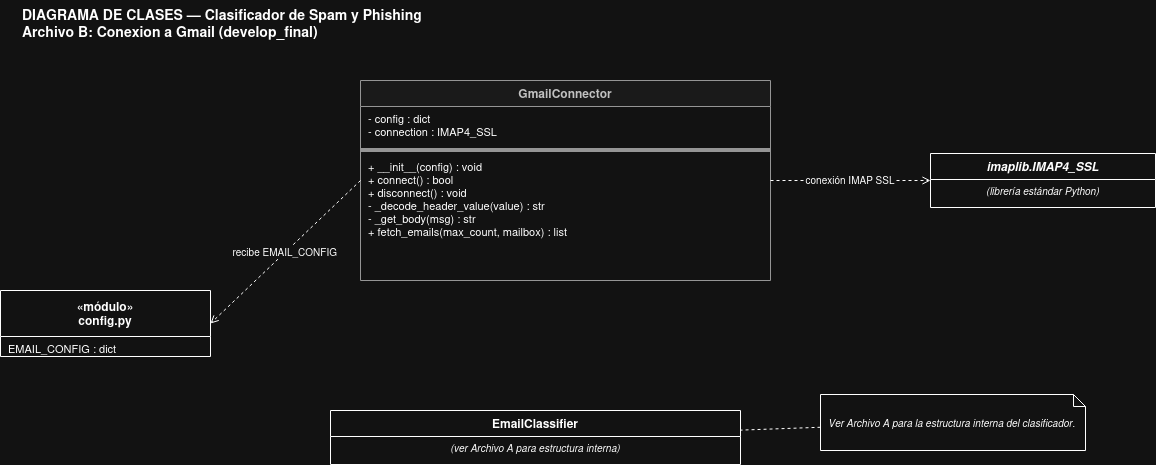

The diagram above was exported from draw.io. Its source (the exported page's mxGraphModel, read from the mxfile embedded in the PNG):
<mxGraphModel dx="1414" dy="683" grid="1" gridSize="10" guides="1" tooltips="1" connect="1" arrows="1" fold="1" page="1" pageScale="1" pageWidth="1169" pageHeight="827" math="0" shadow="0">
  <root>
    <mxCell id="0" />
    <mxCell id="1" parent="0" />
    <mxCell id="titulo" parent="1" style="text;strokeColor=none;fillColor=none;align=left;verticalAlign=top;fontSize=14;fontStyle=1;" value="DIAGRAMA DE CLASES — Clasificador de Spam y Phishing&#10;Archivo B: Conexion a Gmail (develop_final)" vertex="1">
      <mxGeometry height="44" width="620" x="30" y="20" as="geometry" />
    </mxCell>
    <mxCell id="config" parent="1" style="swimlane;fontStyle=1;align=center;startSize=46;fontSize=12;" value="«módulo»&#10;config.py" vertex="1">
      <mxGeometry height="66" width="210" x="10" y="310" as="geometry" />
    </mxCell>
    <mxCell id="config_a" parent="config" style="text;strokeColor=none;fillColor=none;align=left;verticalAlign=top;spacingLeft=6;overflow=hidden;rotatable=0;fontSize=11;" value="EMAIL_CONFIG : dict" vertex="1">
      <mxGeometry height="20" width="210" y="46" as="geometry" />
    </mxCell>
    <mxCell id="gc" parent="1" style="swimlane;fontStyle=1;align=center;startSize=26;fillColor=#f5f5f5;strokeColor=#666666;fontColor=#333333;fontSize=12;" value="GmailConnector" vertex="1">
      <mxGeometry height="200" width="410" x="370" y="100" as="geometry" />
    </mxCell>
    <mxCell id="gc_a" parent="gc" style="text;strokeColor=none;fillColor=none;align=left;verticalAlign=top;spacingLeft=6;overflow=hidden;rotatable=0;fontSize=11;" value="- config     : dict&#10;- connection : IMAP4_SSL" vertex="1">
      <mxGeometry height="40" width="410" y="26" as="geometry" />
    </mxCell>
    <mxCell id="gc_sep" parent="gc" style="line;strokeColor=#666666;fillColor=none;" value="" vertex="1">
      <mxGeometry height="8" width="410" y="66" as="geometry" />
    </mxCell>
    <mxCell id="gc_m" parent="gc" style="text;strokeColor=none;fillColor=none;align=left;verticalAlign=top;spacingLeft=6;overflow=hidden;rotatable=0;fontSize=11;" value="+ __init__(config) : void&#10;+ connect() : bool&#10;+ disconnect() : void&#10;- _decode_header_value(value) : str&#10;- _get_body(msg) : str&#10;+ fetch_emails(max_count, mailbox) : list" vertex="1">
      <mxGeometry height="126" width="410" y="74" as="geometry" />
    </mxCell>
    <mxCell id="imap" parent="1" style="swimlane;fontStyle=3;align=center;startSize=26;fontSize=12;" value="imaplib.IMAP4_SSL" vertex="1">
      <mxGeometry height="54" width="225" x="940" y="173" as="geometry" />
    </mxCell>
    <mxCell id="imap_sub" parent="imap" style="text;strokeColor=none;fillColor=none;align=center;verticalAlign=top;fontSize=10;fontStyle=2;" value="(librería estándar Python)" vertex="1">
      <mxGeometry height="28" width="225" y="26" as="geometry" />
    </mxCell>
    <mxCell id="ec_ref" parent="1" style="swimlane;fontStyle=1;align=center;startSize=26;fontSize=12;" value="EmailClassifier" vertex="1">
      <mxGeometry height="54" width="410" x="340" y="430" as="geometry" />
    </mxCell>
    <mxCell id="ec_ref_sub" parent="ec_ref" style="text;strokeColor=none;fillColor=none;align=center;verticalAlign=top;fontSize=10;fontStyle=2;" value="(ver Archivo A para estructura interna)" vertex="1">
      <mxGeometry height="28" width="410" y="26" as="geometry" />
    </mxCell>
    <mxCell id="ec_ref_note" parent="1" style="shape=note;whiteSpace=wrap;html=1;backgroundOutline=1;fontSize=10;fontStyle=2;align=left;spacingLeft=6;size=12;" value="Ver Archivo A para la estructura interna del clasificador." vertex="1">
      <mxGeometry height="56" width="265" x="830" y="414" as="geometry" />
    </mxCell>
    <mxCell id="ec_ref_note_conn" edge="1" parent="1" source="ec_ref_note" style="endArrow=none;dashed=1;strokeWidth=1;" target="ec_ref" value="">
      <mxGeometry relative="1" as="geometry" />
    </mxCell>
    <mxCell id="gc_to_config" edge="1" parent="1" source="gc" style="endArrow=open;endFill=0;dashed=1;exitX=0;exitY=0.5;exitDx=0;exitDy=0;entryX=1;entryY=0.5;entryDx=0;entryDy=0;fontSize=10;" target="config" value="recibe EMAIL_CONFIG">
      <mxGeometry relative="1" as="geometry" />
    </mxCell>
    <mxCell id="gc_to_imap" edge="1" parent="1" source="gc" style="endArrow=open;endFill=0;dashed=1;exitX=1;exitY=0.5;exitDx=0;exitDy=0;entryX=0;entryY=0.5;entryDx=0;entryDy=0;fontSize=10;" target="imap" value="conexión IMAP SSL">
      <mxGeometry relative="1" as="geometry" />
    </mxCell>
  </root>
</mxGraphModel>